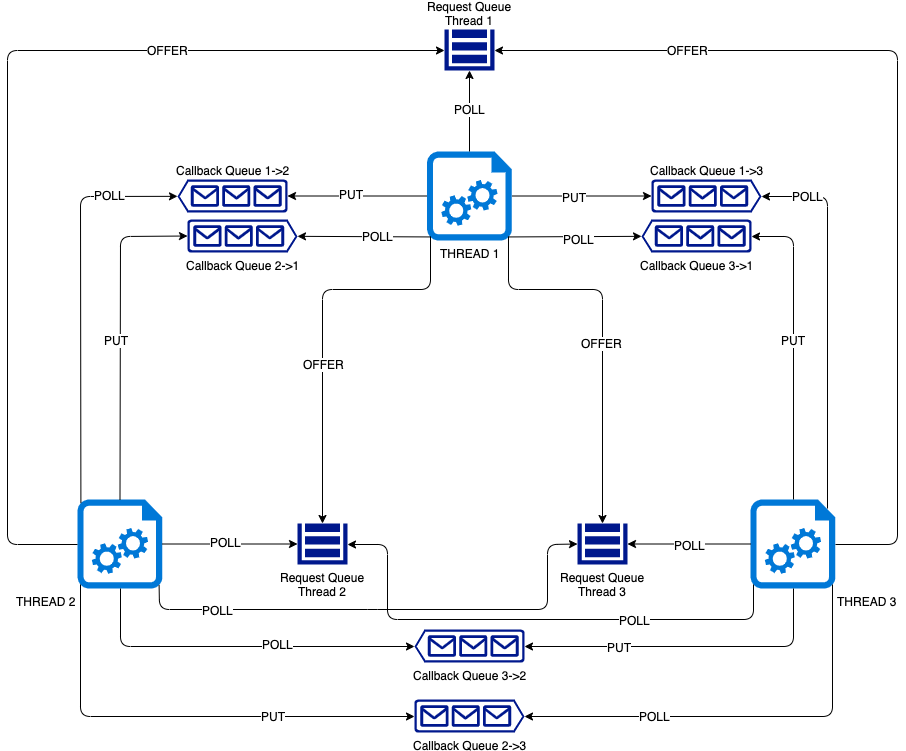

The diagram above was exported from draw.io. Its source (the exported page's mxGraphModel, read from the mxfile embedded in the PNG):
<mxGraphModel dx="2036" dy="1975" grid="1" gridSize="10" guides="1" tooltips="1" connect="1" arrows="1" fold="1" page="1" pageScale="1" pageWidth="850" pageHeight="1100" background="#ffffff" math="0" shadow="0">
  <root>
    <mxCell id="0" />
    <mxCell id="1" parent="0" />
    <mxCell id="NO3Gs-9XiVnmFZTSmZqM-1" value="THREAD 1" style="aspect=fixed;pointerEvents=1;shadow=0;dashed=0;html=1;strokeColor=none;labelPosition=center;verticalLabelPosition=bottom;verticalAlign=top;align=center;shape=mxgraph.azure.startup_task;fillColor=#0078D7;horizontal=1;" vertex="1" parent="1">
      <mxGeometry x="369.5" y="32" width="85" height="89" as="geometry" />
    </mxCell>
    <mxCell id="NO3Gs-9XiVnmFZTSmZqM-5" value="THREAD 2" style="aspect=fixed;pointerEvents=1;shadow=0;dashed=0;html=1;strokeColor=none;labelPosition=left;verticalLabelPosition=bottom;verticalAlign=top;align=right;shape=mxgraph.azure.startup_task;fillColor=#0078D7;" vertex="1" parent="1">
      <mxGeometry x="20" y="380" width="85" height="89" as="geometry" />
    </mxCell>
    <mxCell id="NO3Gs-9XiVnmFZTSmZqM-6" value="THREAD 3" style="aspect=fixed;pointerEvents=1;shadow=0;dashed=0;html=1;strokeColor=none;labelPosition=right;verticalLabelPosition=bottom;verticalAlign=top;align=left;shape=mxgraph.azure.startup_task;fillColor=#0078D7;" vertex="1" parent="1">
      <mxGeometry x="693" y="380" width="85" height="89" as="geometry" />
    </mxCell>
    <mxCell id="NO3Gs-9XiVnmFZTSmZqM-7" value="Callback Queue 1-&amp;gt;2" style="aspect=fixed;pointerEvents=1;shadow=0;dashed=0;html=1;strokeColor=none;labelPosition=center;verticalLabelPosition=top;verticalAlign=bottom;align=center;fillColor=#00188D;shape=mxgraph.azure.queue_generic;flipV=0;flipH=1;" vertex="1" parent="1">
      <mxGeometry x="120" y="60" width="110" height="33" as="geometry" />
    </mxCell>
    <mxCell id="NO3Gs-9XiVnmFZTSmZqM-8" value="Callback Queue 2-&amp;gt;1" style="aspect=fixed;pointerEvents=1;shadow=0;dashed=0;html=1;strokeColor=none;labelPosition=center;verticalLabelPosition=bottom;verticalAlign=top;align=center;fillColor=#00188D;shape=mxgraph.azure.queue_generic;flipV=0;flipH=0;rotation=0;" vertex="1" parent="1">
      <mxGeometry x="130" y="100" width="110" height="33" as="geometry" />
    </mxCell>
    <mxCell id="NO3Gs-9XiVnmFZTSmZqM-9" value="Callback Queue 1-&amp;gt;3" style="aspect=fixed;pointerEvents=1;shadow=0;dashed=0;html=1;strokeColor=none;labelPosition=center;verticalLabelPosition=top;verticalAlign=bottom;align=center;fillColor=#00188D;shape=mxgraph.azure.queue_generic;flipV=0;flipH=0;" vertex="1" parent="1">
      <mxGeometry x="594" y="60" width="110" height="33" as="geometry" />
    </mxCell>
    <mxCell id="NO3Gs-9XiVnmFZTSmZqM-10" value="Callback Queue 3-&amp;gt;1" style="aspect=fixed;pointerEvents=1;shadow=0;dashed=0;html=1;strokeColor=none;labelPosition=center;verticalLabelPosition=bottom;verticalAlign=top;align=center;fillColor=#00188D;shape=mxgraph.azure.queue_generic;flipV=0;flipH=1;" vertex="1" parent="1">
      <mxGeometry x="584" y="100" width="110" height="33" as="geometry" />
    </mxCell>
    <mxCell id="NO3Gs-9XiVnmFZTSmZqM-12" value="Callback Queue 3-&amp;gt;2" style="aspect=fixed;pointerEvents=1;shadow=0;dashed=0;html=1;strokeColor=none;labelPosition=center;verticalLabelPosition=bottom;verticalAlign=top;align=center;fillColor=#00188D;shape=mxgraph.azure.queue_generic;flipV=0;flipH=1;" vertex="1" parent="1">
      <mxGeometry x="357" y="510" width="110" height="33" as="geometry" />
    </mxCell>
    <mxCell id="NO3Gs-9XiVnmFZTSmZqM-13" value="Request Queue&lt;br&gt;Thread 3" style="aspect=fixed;pointerEvents=1;shadow=0;dashed=0;html=1;strokeColor=none;labelPosition=center;verticalLabelPosition=bottom;verticalAlign=top;align=center;fillColor=#00188D;shape=mxgraph.mscae.enterprise.storage" vertex="1" parent="1">
      <mxGeometry x="520" y="404" width="50" height="41" as="geometry" />
    </mxCell>
    <mxCell id="NO3Gs-9XiVnmFZTSmZqM-21" value="Request Queue&lt;br&gt;Thread 1" style="aspect=fixed;pointerEvents=1;shadow=0;dashed=0;html=1;strokeColor=none;labelPosition=center;verticalLabelPosition=top;verticalAlign=bottom;align=center;fillColor=#00188D;shape=mxgraph.mscae.enterprise.storage" vertex="1" parent="1">
      <mxGeometry x="387" y="-90" width="50" height="41" as="geometry" />
    </mxCell>
    <mxCell id="NO3Gs-9XiVnmFZTSmZqM-22" value="Request Queue&lt;br&gt;Thread 2" style="aspect=fixed;pointerEvents=1;shadow=0;dashed=0;html=1;strokeColor=none;labelPosition=center;verticalLabelPosition=bottom;verticalAlign=top;align=center;fillColor=#00188D;shape=mxgraph.mscae.enterprise.storage" vertex="1" parent="1">
      <mxGeometry x="240" y="404" width="50" height="41" as="geometry" />
    </mxCell>
    <mxCell id="NO3Gs-9XiVnmFZTSmZqM-26" value="Callback Queue 2-&amp;gt;3" style="aspect=fixed;pointerEvents=1;shadow=0;dashed=0;html=1;strokeColor=none;labelPosition=center;verticalLabelPosition=bottom;verticalAlign=top;align=center;fillColor=#00188D;shape=mxgraph.azure.queue_generic;flipV=0;flipH=0;" vertex="1" parent="1">
      <mxGeometry x="357" y="580" width="110" height="33" as="geometry" />
    </mxCell>
    <mxCell id="NO3Gs-9XiVnmFZTSmZqM-32" value="" style="endArrow=classic;html=1;entryX=0;entryY=0.5;entryDx=0;entryDy=0;entryPerimeter=0;exitX=0;exitY=0.5;exitDx=0;exitDy=0;exitPerimeter=0;" edge="1" parent="1" source="NO3Gs-9XiVnmFZTSmZqM-1" target="NO3Gs-9XiVnmFZTSmZqM-7">
      <mxGeometry width="50" height="50" relative="1" as="geometry">
        <mxPoint x="70" y="680" as="sourcePoint" />
        <mxPoint x="120" y="630" as="targetPoint" />
      </mxGeometry>
    </mxCell>
    <mxCell id="NO3Gs-9XiVnmFZTSmZqM-59" value="PUT" style="text;html=1;resizable=0;points=[];align=center;verticalAlign=middle;labelBackgroundColor=#ffffff;" vertex="1" connectable="0" parent="NO3Gs-9XiVnmFZTSmZqM-32">
      <mxGeometry x="0.0968" y="-2" relative="1" as="geometry">
        <mxPoint x="1" as="offset" />
      </mxGeometry>
    </mxCell>
    <mxCell id="NO3Gs-9XiVnmFZTSmZqM-33" value="" style="endArrow=classic;html=1;entryX=1;entryY=0.51;entryDx=0;entryDy=0;entryPerimeter=0;exitX=0.04;exitY=0.04;exitDx=0;exitDy=0;exitPerimeter=0;" edge="1" parent="1" source="NO3Gs-9XiVnmFZTSmZqM-5" target="NO3Gs-9XiVnmFZTSmZqM-7">
      <mxGeometry width="50" height="50" relative="1" as="geometry">
        <mxPoint x="70" y="680" as="sourcePoint" />
        <mxPoint x="120" y="630" as="targetPoint" />
        <Array as="points">
          <mxPoint x="23" y="77" />
        </Array>
      </mxGeometry>
    </mxCell>
    <mxCell id="NO3Gs-9XiVnmFZTSmZqM-60" value="POLL" style="text;html=1;resizable=0;points=[];align=center;verticalAlign=middle;labelBackgroundColor=#ffffff;" vertex="1" connectable="0" parent="NO3Gs-9XiVnmFZTSmZqM-33">
      <mxGeometry x="0.5193" y="-29" relative="1" as="geometry">
        <mxPoint x="29" y="-30" as="offset" />
      </mxGeometry>
    </mxCell>
    <mxCell id="NO3Gs-9XiVnmFZTSmZqM-34" value="" style="endArrow=classic;html=1;entryX=1;entryY=0.51;entryDx=0;entryDy=0;entryPerimeter=0;exitX=0.04;exitY=0.96;exitDx=0;exitDy=0;exitPerimeter=0;" edge="1" parent="1" source="NO3Gs-9XiVnmFZTSmZqM-1" target="NO3Gs-9XiVnmFZTSmZqM-8">
      <mxGeometry width="50" height="50" relative="1" as="geometry">
        <mxPoint x="260" y="150" as="sourcePoint" />
        <mxPoint x="70" y="630" as="targetPoint" />
      </mxGeometry>
    </mxCell>
    <mxCell id="NO3Gs-9XiVnmFZTSmZqM-58" value="POLL" style="text;html=1;resizable=0;points=[];align=center;verticalAlign=middle;labelBackgroundColor=#ffffff;" vertex="1" connectable="0" parent="NO3Gs-9XiVnmFZTSmZqM-34">
      <mxGeometry x="-0.4445" y="-2" relative="1" as="geometry">
        <mxPoint x="-16" y="1" as="offset" />
      </mxGeometry>
    </mxCell>
    <mxCell id="NO3Gs-9XiVnmFZTSmZqM-35" value="" style="endArrow=none;html=1;entryX=0.5;entryY=0;entryDx=0;entryDy=0;entryPerimeter=0;exitX=0;exitY=0.5;exitDx=0;exitDy=0;exitPerimeter=0;startArrow=classic;startFill=1;endFill=0;" edge="1" parent="1" source="NO3Gs-9XiVnmFZTSmZqM-8" target="NO3Gs-9XiVnmFZTSmZqM-5">
      <mxGeometry width="50" height="50" relative="1" as="geometry">
        <mxPoint x="20" y="680" as="sourcePoint" />
        <mxPoint x="70" y="630" as="targetPoint" />
        <Array as="points">
          <mxPoint x="63" y="117" />
        </Array>
      </mxGeometry>
    </mxCell>
    <mxCell id="NO3Gs-9XiVnmFZTSmZqM-57" value="PUT" style="text;html=1;resizable=0;points=[];align=center;verticalAlign=middle;labelBackgroundColor=#ffffff;" vertex="1" connectable="0" parent="NO3Gs-9XiVnmFZTSmZqM-35">
      <mxGeometry x="0.0364" y="-4" relative="1" as="geometry">
        <mxPoint as="offset" />
      </mxGeometry>
    </mxCell>
    <mxCell id="NO3Gs-9XiVnmFZTSmZqM-36" value="" style="endArrow=classic;html=1;entryX=0;entryY=0.5;entryDx=0;entryDy=0;entryPerimeter=0;exitX=1;exitY=0.5;exitDx=0;exitDy=0;exitPerimeter=0;" edge="1" parent="1" source="NO3Gs-9XiVnmFZTSmZqM-1" target="NO3Gs-9XiVnmFZTSmZqM-9">
      <mxGeometry width="50" height="50" relative="1" as="geometry">
        <mxPoint x="20" y="680" as="sourcePoint" />
        <mxPoint x="70" y="630" as="targetPoint" />
      </mxGeometry>
    </mxCell>
    <mxCell id="NO3Gs-9XiVnmFZTSmZqM-62" value="PUT" style="text;html=1;resizable=0;points=[];align=center;verticalAlign=middle;labelBackgroundColor=#ffffff;" vertex="1" connectable="0" parent="NO3Gs-9XiVnmFZTSmZqM-36">
      <mxGeometry x="-0.1061" relative="1" as="geometry">
        <mxPoint y="1" as="offset" />
      </mxGeometry>
    </mxCell>
    <mxCell id="NO3Gs-9XiVnmFZTSmZqM-37" value="" style="endArrow=none;html=1;entryX=0.96;entryY=0.96;entryDx=0;entryDy=0;entryPerimeter=0;exitX=1;exitY=0.51;exitDx=0;exitDy=0;exitPerimeter=0;endFill=0;startArrow=classic;startFill=1;" edge="1" parent="1" source="NO3Gs-9XiVnmFZTSmZqM-10" target="NO3Gs-9XiVnmFZTSmZqM-1">
      <mxGeometry width="50" height="50" relative="1" as="geometry">
        <mxPoint x="20" y="680" as="sourcePoint" />
        <mxPoint x="70" y="630" as="targetPoint" />
      </mxGeometry>
    </mxCell>
    <mxCell id="NO3Gs-9XiVnmFZTSmZqM-61" value="POLL" style="text;html=1;resizable=0;points=[];align=center;verticalAlign=middle;labelBackgroundColor=#ffffff;" vertex="1" connectable="0" parent="NO3Gs-9XiVnmFZTSmZqM-37">
      <mxGeometry x="-0.0462" y="2" relative="1" as="geometry">
        <mxPoint as="offset" />
      </mxGeometry>
    </mxCell>
    <mxCell id="NO3Gs-9XiVnmFZTSmZqM-38" value="" style="endArrow=classic;html=1;entryX=0;entryY=0.5;entryDx=0;entryDy=0;entryPerimeter=0;exitX=0.5;exitY=0;exitDx=0;exitDy=0;exitPerimeter=0;edgeStyle=orthogonalEdgeStyle;" edge="1" parent="1" source="NO3Gs-9XiVnmFZTSmZqM-6" target="NO3Gs-9XiVnmFZTSmZqM-10">
      <mxGeometry width="50" height="50" relative="1" as="geometry">
        <mxPoint x="720" y="310" as="sourcePoint" />
        <mxPoint x="770" y="260" as="targetPoint" />
      </mxGeometry>
    </mxCell>
    <mxCell id="NO3Gs-9XiVnmFZTSmZqM-64" value="PUT" style="text;html=1;resizable=0;points=[];align=center;verticalAlign=middle;labelBackgroundColor=#ffffff;" vertex="1" connectable="0" parent="NO3Gs-9XiVnmFZTSmZqM-38">
      <mxGeometry x="-0.0035" y="1" relative="1" as="geometry">
        <mxPoint x="0.5" y="-8" as="offset" />
      </mxGeometry>
    </mxCell>
    <mxCell id="NO3Gs-9XiVnmFZTSmZqM-39" value="" style="endArrow=none;html=1;entryX=0.9;entryY=0.1;entryDx=0;entryDy=0;entryPerimeter=0;exitX=1;exitY=0.51;exitDx=0;exitDy=0;exitPerimeter=0;edgeStyle=orthogonalEdgeStyle;endFill=0;startArrow=classic;startFill=1;" edge="1" parent="1" source="NO3Gs-9XiVnmFZTSmZqM-9" target="NO3Gs-9XiVnmFZTSmZqM-6">
      <mxGeometry width="50" height="50" relative="1" as="geometry">
        <mxPoint x="20" y="680" as="sourcePoint" />
        <mxPoint x="70" y="630" as="targetPoint" />
      </mxGeometry>
    </mxCell>
    <mxCell id="NO3Gs-9XiVnmFZTSmZqM-63" value="POLL" style="text;html=1;resizable=0;points=[];align=center;verticalAlign=middle;labelBackgroundColor=#ffffff;" vertex="1" connectable="0" parent="NO3Gs-9XiVnmFZTSmZqM-39">
      <mxGeometry x="0.0884" relative="1" as="geometry">
        <mxPoint x="-20" y="-140.5" as="offset" />
      </mxGeometry>
    </mxCell>
    <mxCell id="NO3Gs-9XiVnmFZTSmZqM-43" value="" style="endArrow=classic;html=1;entryX=1;entryY=0.5;entryDx=0;entryDy=0;entryPerimeter=0;exitX=1;exitY=0.5;exitDx=0;exitDy=0;exitPerimeter=0;edgeStyle=orthogonalEdgeStyle;" edge="1" parent="1" source="NO3Gs-9XiVnmFZTSmZqM-6" target="NO3Gs-9XiVnmFZTSmZqM-21">
      <mxGeometry width="50" height="50" relative="1" as="geometry">
        <mxPoint x="20" y="680" as="sourcePoint" />
        <mxPoint x="70" y="630" as="targetPoint" />
        <Array as="points">
          <mxPoint x="840" y="425" />
          <mxPoint x="840" y="-69" />
        </Array>
      </mxGeometry>
    </mxCell>
    <mxCell id="NO3Gs-9XiVnmFZTSmZqM-66" value="OFFER" style="text;html=1;resizable=0;points=[];align=center;verticalAlign=middle;labelBackgroundColor=#ffffff;" vertex="1" connectable="0" parent="NO3Gs-9XiVnmFZTSmZqM-43">
      <mxGeometry x="0.217" y="1" relative="1" as="geometry">
        <mxPoint x="-182" y="-1.5" as="offset" />
      </mxGeometry>
    </mxCell>
    <mxCell id="NO3Gs-9XiVnmFZTSmZqM-45" value="" style="endArrow=classic;html=1;edgeStyle=orthogonalEdgeStyle;entryX=0;entryY=0.5;entryDx=0;entryDy=0;entryPerimeter=0;exitX=0;exitY=0.5;exitDx=0;exitDy=0;exitPerimeter=0;" edge="1" parent="1" source="NO3Gs-9XiVnmFZTSmZqM-5" target="NO3Gs-9XiVnmFZTSmZqM-21">
      <mxGeometry width="50" height="50" relative="1" as="geometry">
        <mxPoint x="20" y="680" as="sourcePoint" />
        <mxPoint x="70" y="630" as="targetPoint" />
        <Array as="points">
          <mxPoint x="-50" y="425" />
          <mxPoint x="-50" y="-69" />
        </Array>
      </mxGeometry>
    </mxCell>
    <mxCell id="NO3Gs-9XiVnmFZTSmZqM-67" value="OFFER" style="text;html=1;resizable=0;points=[];align=center;verticalAlign=middle;labelBackgroundColor=#ffffff;" vertex="1" connectable="0" parent="NO3Gs-9XiVnmFZTSmZqM-45">
      <mxGeometry x="0.4123" y="-1" relative="1" as="geometry">
        <mxPoint x="17" y="-1.5" as="offset" />
      </mxGeometry>
    </mxCell>
    <mxCell id="NO3Gs-9XiVnmFZTSmZqM-47" value="" style="endArrow=classic;html=1;exitX=0.5;exitY=0;exitDx=0;exitDy=0;exitPerimeter=0;entryX=0.5;entryY=1;entryDx=0;entryDy=0;entryPerimeter=0;" edge="1" parent="1" source="NO3Gs-9XiVnmFZTSmZqM-1" target="NO3Gs-9XiVnmFZTSmZqM-21">
      <mxGeometry width="50" height="50" relative="1" as="geometry">
        <mxPoint x="7.5" y="680" as="sourcePoint" />
        <mxPoint x="57.5" y="630" as="targetPoint" />
      </mxGeometry>
    </mxCell>
    <mxCell id="NO3Gs-9XiVnmFZTSmZqM-65" value="POLL" style="text;html=1;resizable=0;points=[];align=center;verticalAlign=middle;labelBackgroundColor=#ffffff;" vertex="1" connectable="0" parent="NO3Gs-9XiVnmFZTSmZqM-47">
      <mxGeometry x="0.0505" relative="1" as="geometry">
        <mxPoint as="offset" />
      </mxGeometry>
    </mxCell>
    <mxCell id="NO3Gs-9XiVnmFZTSmZqM-48" value="" style="endArrow=classic;html=1;entryX=0;entryY=0.5;entryDx=0;entryDy=0;entryPerimeter=0;exitX=1;exitY=0.5;exitDx=0;exitDy=0;exitPerimeter=0;" edge="1" parent="1" source="NO3Gs-9XiVnmFZTSmZqM-5" target="NO3Gs-9XiVnmFZTSmZqM-22">
      <mxGeometry width="50" height="50" relative="1" as="geometry">
        <mxPoint x="20" y="680" as="sourcePoint" />
        <mxPoint x="70" y="630" as="targetPoint" />
      </mxGeometry>
    </mxCell>
    <mxCell id="NO3Gs-9XiVnmFZTSmZqM-56" value="POLL" style="text;html=1;resizable=0;points=[];align=center;verticalAlign=middle;labelBackgroundColor=#ffffff;" vertex="1" connectable="0" parent="NO3Gs-9XiVnmFZTSmZqM-48">
      <mxGeometry x="-0.072" y="3" relative="1" as="geometry">
        <mxPoint y="1" as="offset" />
      </mxGeometry>
    </mxCell>
    <mxCell id="NO3Gs-9XiVnmFZTSmZqM-49" value="" style="endArrow=classic;html=1;entryX=1;entryY=0.51;entryDx=0;entryDy=0;entryPerimeter=0;exitX=0.5;exitY=1;exitDx=0;exitDy=0;exitPerimeter=0;edgeStyle=orthogonalEdgeStyle;" edge="1" parent="1" source="NO3Gs-9XiVnmFZTSmZqM-5" target="NO3Gs-9XiVnmFZTSmZqM-12">
      <mxGeometry width="50" height="50" relative="1" as="geometry">
        <mxPoint x="20" y="680" as="sourcePoint" />
        <mxPoint x="70" y="630" as="targetPoint" />
      </mxGeometry>
    </mxCell>
    <mxCell id="NO3Gs-9XiVnmFZTSmZqM-69" value="POLL" style="text;html=1;resizable=0;points=[];align=center;verticalAlign=middle;labelBackgroundColor=#ffffff;" vertex="1" connectable="0" parent="NO3Gs-9XiVnmFZTSmZqM-49">
      <mxGeometry x="0.2216" y="3" relative="1" as="geometry">
        <mxPoint as="offset" />
      </mxGeometry>
    </mxCell>
    <mxCell id="NO3Gs-9XiVnmFZTSmZqM-51" value="" style="endArrow=classic;html=1;entryX=0;entryY=0.5;entryDx=0;entryDy=0;entryPerimeter=0;exitX=0.5;exitY=1;exitDx=0;exitDy=0;exitPerimeter=0;edgeStyle=orthogonalEdgeStyle;" edge="1" parent="1" source="NO3Gs-9XiVnmFZTSmZqM-6" target="NO3Gs-9XiVnmFZTSmZqM-12">
      <mxGeometry width="50" height="50" relative="1" as="geometry">
        <mxPoint x="10" y="760" as="sourcePoint" />
        <mxPoint x="60" y="710" as="targetPoint" />
      </mxGeometry>
    </mxCell>
    <mxCell id="NO3Gs-9XiVnmFZTSmZqM-70" value="PUT" style="text;html=1;resizable=0;points=[];align=center;verticalAlign=middle;labelBackgroundColor=#ffffff;" vertex="1" connectable="0" parent="NO3Gs-9XiVnmFZTSmZqM-51">
      <mxGeometry x="0.4251" relative="1" as="geometry">
        <mxPoint as="offset" />
      </mxGeometry>
    </mxCell>
    <mxCell id="NO3Gs-9XiVnmFZTSmZqM-52" value="" style="endArrow=classic;html=1;entryX=0;entryY=0.5;entryDx=0;entryDy=0;entryPerimeter=0;exitX=0.04;exitY=0.96;exitDx=0;exitDy=0;exitPerimeter=0;edgeStyle=orthogonalEdgeStyle;" edge="1" parent="1" source="NO3Gs-9XiVnmFZTSmZqM-5" target="NO3Gs-9XiVnmFZTSmZqM-26">
      <mxGeometry width="50" height="50" relative="1" as="geometry">
        <mxPoint x="20" y="680" as="sourcePoint" />
        <mxPoint x="70" y="630" as="targetPoint" />
        <Array as="points">
          <mxPoint x="23" y="597" />
        </Array>
      </mxGeometry>
    </mxCell>
    <mxCell id="NO3Gs-9XiVnmFZTSmZqM-72" value="PUT" style="text;html=1;resizable=0;points=[];align=center;verticalAlign=middle;labelBackgroundColor=#ffffff;" vertex="1" connectable="0" parent="NO3Gs-9XiVnmFZTSmZqM-52">
      <mxGeometry x="0.3906" y="1" relative="1" as="geometry">
        <mxPoint as="offset" />
      </mxGeometry>
    </mxCell>
    <mxCell id="NO3Gs-9XiVnmFZTSmZqM-53" value="" style="endArrow=classic;html=1;entryX=1;entryY=0.51;entryDx=0;entryDy=0;entryPerimeter=0;exitX=0.96;exitY=0.96;exitDx=0;exitDy=0;exitPerimeter=0;edgeStyle=orthogonalEdgeStyle;" edge="1" parent="1" source="NO3Gs-9XiVnmFZTSmZqM-6" target="NO3Gs-9XiVnmFZTSmZqM-26">
      <mxGeometry width="50" height="50" relative="1" as="geometry">
        <mxPoint x="20" y="680" as="sourcePoint" />
        <mxPoint x="70" y="630" as="targetPoint" />
        <Array as="points">
          <mxPoint x="775" y="597" />
        </Array>
      </mxGeometry>
    </mxCell>
    <mxCell id="NO3Gs-9XiVnmFZTSmZqM-71" value="POLL" style="text;html=1;resizable=0;points=[];align=center;verticalAlign=middle;labelBackgroundColor=#ffffff;" vertex="1" connectable="0" parent="NO3Gs-9XiVnmFZTSmZqM-53">
      <mxGeometry x="0.4091" y="-1" relative="1" as="geometry">
        <mxPoint as="offset" />
      </mxGeometry>
    </mxCell>
    <mxCell id="NO3Gs-9XiVnmFZTSmZqM-54" value="" style="endArrow=classic;html=1;entryX=1;entryY=0.5;entryDx=0;entryDy=0;entryPerimeter=0;exitX=0;exitY=0.5;exitDx=0;exitDy=0;exitPerimeter=0;" edge="1" parent="1" source="NO3Gs-9XiVnmFZTSmZqM-6" target="NO3Gs-9XiVnmFZTSmZqM-13">
      <mxGeometry width="50" height="50" relative="1" as="geometry">
        <mxPoint x="20" y="680" as="sourcePoint" />
        <mxPoint x="70" y="630" as="targetPoint" />
      </mxGeometry>
    </mxCell>
    <mxCell id="NO3Gs-9XiVnmFZTSmZqM-55" value="POLL" style="text;html=1;resizable=0;points=[];align=center;verticalAlign=middle;labelBackgroundColor=#ffffff;" vertex="1" connectable="0" parent="NO3Gs-9XiVnmFZTSmZqM-54">
      <mxGeometry x="-0.0081" y="1" relative="1" as="geometry">
        <mxPoint as="offset" />
      </mxGeometry>
    </mxCell>
    <mxCell id="NO3Gs-9XiVnmFZTSmZqM-77" value="" style="endArrow=classic;html=1;entryX=0.5;entryY=0;entryDx=0;entryDy=0;entryPerimeter=0;exitX=0.96;exitY=0.96;exitDx=0;exitDy=0;exitPerimeter=0;edgeStyle=orthogonalEdgeStyle;" edge="1" parent="1" source="NO3Gs-9XiVnmFZTSmZqM-1" target="NO3Gs-9XiVnmFZTSmZqM-13">
      <mxGeometry width="50" height="50" relative="1" as="geometry">
        <mxPoint x="-40" y="680" as="sourcePoint" />
        <mxPoint x="10" y="630" as="targetPoint" />
        <Array as="points">
          <mxPoint x="451" y="170" />
          <mxPoint x="545" y="170" />
        </Array>
      </mxGeometry>
    </mxCell>
    <mxCell id="NO3Gs-9XiVnmFZTSmZqM-78" value="OFFER" style="text;html=1;resizable=0;points=[];align=center;verticalAlign=middle;labelBackgroundColor=#ffffff;" vertex="1" connectable="0" parent="NO3Gs-9XiVnmFZTSmZqM-77">
      <mxGeometry x="0.0499" y="-1" relative="1" as="geometry">
        <mxPoint as="offset" />
      </mxGeometry>
    </mxCell>
    <mxCell id="NO3Gs-9XiVnmFZTSmZqM-79" value="" style="endArrow=classic;html=1;entryX=0.5;entryY=0;entryDx=0;entryDy=0;entryPerimeter=0;exitX=0.04;exitY=0.96;exitDx=0;exitDy=0;exitPerimeter=0;edgeStyle=orthogonalEdgeStyle;" edge="1" parent="1" source="NO3Gs-9XiVnmFZTSmZqM-1" target="NO3Gs-9XiVnmFZTSmZqM-22">
      <mxGeometry width="50" height="50" relative="1" as="geometry">
        <mxPoint x="-40" y="680" as="sourcePoint" />
        <mxPoint x="10" y="630" as="targetPoint" />
        <Array as="points">
          <mxPoint x="373" y="170" />
          <mxPoint x="265" y="170" />
        </Array>
      </mxGeometry>
    </mxCell>
    <mxCell id="NO3Gs-9XiVnmFZTSmZqM-88" value="OFFER" style="text;html=1;resizable=0;points=[];align=center;verticalAlign=middle;labelBackgroundColor=#ffffff;" vertex="1" connectable="0" parent="NO3Gs-9XiVnmFZTSmZqM-79">
      <mxGeometry x="0.1899" y="1" relative="1" as="geometry">
        <mxPoint as="offset" />
      </mxGeometry>
    </mxCell>
    <mxCell id="NO3Gs-9XiVnmFZTSmZqM-84" value="" style="endArrow=classic;html=1;entryX=0;entryY=0.5;entryDx=0;entryDy=0;entryPerimeter=0;exitX=0.96;exitY=0.96;exitDx=0;exitDy=0;exitPerimeter=0;" edge="1" parent="1" source="NO3Gs-9XiVnmFZTSmZqM-5" target="NO3Gs-9XiVnmFZTSmZqM-13">
      <mxGeometry width="50" height="50" relative="1" as="geometry">
        <mxPoint x="-60" y="680" as="sourcePoint" />
        <mxPoint x="-10" y="630" as="targetPoint" />
        <Array as="points">
          <mxPoint x="102" y="490" />
          <mxPoint x="320" y="490" />
          <mxPoint x="490" y="490" />
          <mxPoint x="490" y="425" />
        </Array>
      </mxGeometry>
    </mxCell>
    <mxCell id="NO3Gs-9XiVnmFZTSmZqM-85" value="POLL" style="text;html=1;resizable=0;points=[];align=center;verticalAlign=middle;labelBackgroundColor=#ffffff;" vertex="1" connectable="0" parent="NO3Gs-9XiVnmFZTSmZqM-84">
      <mxGeometry x="0.2102" y="1" relative="1" as="geometry">
        <mxPoint x="-224.5" y="1" as="offset" />
      </mxGeometry>
    </mxCell>
    <mxCell id="NO3Gs-9XiVnmFZTSmZqM-86" value="" style="endArrow=classic;html=1;entryX=1;entryY=0.5;entryDx=0;entryDy=0;entryPerimeter=0;exitX=0.04;exitY=0.96;exitDx=0;exitDy=0;exitPerimeter=0;edgeStyle=orthogonalEdgeStyle;" edge="1" parent="1" source="NO3Gs-9XiVnmFZTSmZqM-6" target="NO3Gs-9XiVnmFZTSmZqM-22">
      <mxGeometry width="50" height="50" relative="1" as="geometry">
        <mxPoint x="-60" y="680" as="sourcePoint" />
        <mxPoint x="-10" y="630" as="targetPoint" />
        <Array as="points">
          <mxPoint x="696" y="500" />
          <mxPoint x="330" y="500" />
          <mxPoint x="330" y="425" />
        </Array>
      </mxGeometry>
    </mxCell>
    <mxCell id="NO3Gs-9XiVnmFZTSmZqM-87" value="POLL" style="text;html=1;resizable=0;points=[];align=center;verticalAlign=middle;labelBackgroundColor=#ffffff;" vertex="1" connectable="0" parent="NO3Gs-9XiVnmFZTSmZqM-86">
      <mxGeometry x="-0.4032" relative="1" as="geometry">
        <mxPoint as="offset" />
      </mxGeometry>
    </mxCell>
  </root>
</mxGraphModel>